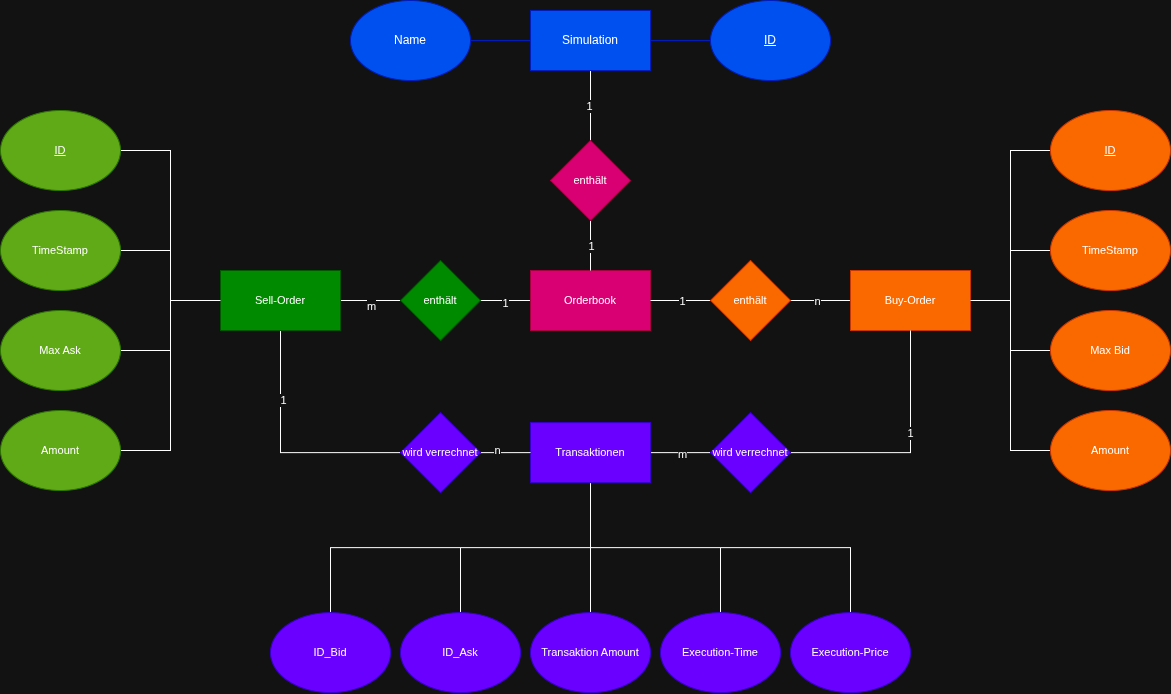

The diagram above was exported from draw.io. Its source (the exported page's mxGraphModel, read from the mxfile embedded in the PNG):
<mxGraphModel dx="2276" dy="832" grid="1" gridSize="10" guides="1" tooltips="1" connect="1" arrows="1" fold="1" page="1" pageScale="1" pageWidth="850" pageHeight="1100" math="0" shadow="0">
  <root>
    <mxCell id="0" />
    <mxCell id="1" parent="0" />
    <mxCell id="L8Npyg5_H1dorUVNFvpk-9" style="edgeStyle=orthogonalEdgeStyle;shape=connector;rounded=0;orthogonalLoop=1;jettySize=auto;html=1;exitX=0.5;exitY=1;exitDx=0;exitDy=0;entryX=0.5;entryY=0;entryDx=0;entryDy=0;strokeColor=default;align=center;verticalAlign=middle;fontFamily=Helvetica;fontSize=11;fontColor=default;labelBackgroundColor=default;endArrow=none;endFill=0;" parent="1" source="L8Npyg5_H1dorUVNFvpk-1" target="L8Npyg5_H1dorUVNFvpk-8" edge="1">
      <mxGeometry relative="1" as="geometry" />
    </mxCell>
    <mxCell id="L8Npyg5_H1dorUVNFvpk-11" value="1" style="edgeLabel;html=1;align=center;verticalAlign=middle;resizable=0;points=[];fontFamily=Helvetica;fontSize=11;fontColor=default;labelBackgroundColor=default;" parent="L8Npyg5_H1dorUVNFvpk-9" vertex="1" connectable="0">
      <mxGeometry y="-2" relative="1" as="geometry">
        <mxPoint as="offset" />
      </mxGeometry>
    </mxCell>
    <mxCell id="L8Npyg5_H1dorUVNFvpk-1" value="Simulation" style="rounded=0;whiteSpace=wrap;html=1;fillColor=#0050ef;fontColor=#ffffff;strokeColor=#001DBC;" parent="1" vertex="1">
      <mxGeometry x="160" y="200" width="120" height="60" as="geometry" />
    </mxCell>
    <mxCell id="L8Npyg5_H1dorUVNFvpk-6" style="edgeStyle=orthogonalEdgeStyle;shape=connector;rounded=0;orthogonalLoop=1;jettySize=auto;html=1;exitX=0;exitY=0.5;exitDx=0;exitDy=0;strokeColor=#001DBC;align=center;verticalAlign=middle;fontFamily=Helvetica;fontSize=11;fontColor=default;labelBackgroundColor=default;endArrow=none;endFill=0;fillColor=#0050ef;" parent="1" source="L8Npyg5_H1dorUVNFvpk-2" target="L8Npyg5_H1dorUVNFvpk-1" edge="1">
      <mxGeometry relative="1" as="geometry" />
    </mxCell>
    <mxCell id="L8Npyg5_H1dorUVNFvpk-2" value="ID" style="ellipse;whiteSpace=wrap;html=1;fontStyle=4;fillColor=#0050ef;fontColor=#ffffff;strokeColor=#001DBC;" parent="1" vertex="1">
      <mxGeometry x="340" y="190" width="120" height="80" as="geometry" />
    </mxCell>
    <mxCell id="L8Npyg5_H1dorUVNFvpk-5" style="edgeStyle=orthogonalEdgeStyle;rounded=0;orthogonalLoop=1;jettySize=auto;html=1;exitX=1;exitY=0.5;exitDx=0;exitDy=0;endArrow=none;endFill=0;fillColor=#0050ef;strokeColor=#001DBC;" parent="1" source="L8Npyg5_H1dorUVNFvpk-3" target="L8Npyg5_H1dorUVNFvpk-1" edge="1">
      <mxGeometry relative="1" as="geometry" />
    </mxCell>
    <mxCell id="L8Npyg5_H1dorUVNFvpk-3" value="Name" style="ellipse;whiteSpace=wrap;html=1;fillColor=#0050ef;fontColor=#ffffff;strokeColor=#001DBC;" parent="1" vertex="1">
      <mxGeometry x="-20" y="190" width="120" height="80" as="geometry" />
    </mxCell>
    <mxCell id="L8Npyg5_H1dorUVNFvpk-19" style="edgeStyle=orthogonalEdgeStyle;shape=connector;rounded=0;orthogonalLoop=1;jettySize=auto;html=1;exitX=0;exitY=0.5;exitDx=0;exitDy=0;entryX=1;entryY=0.5;entryDx=0;entryDy=0;strokeColor=default;align=center;verticalAlign=middle;fontFamily=Helvetica;fontSize=11;fontColor=default;labelBackgroundColor=default;endArrow=none;endFill=0;" parent="1" source="L8Npyg5_H1dorUVNFvpk-7" target="L8Npyg5_H1dorUVNFvpk-17" edge="1">
      <mxGeometry relative="1" as="geometry" />
    </mxCell>
    <mxCell id="L8Npyg5_H1dorUVNFvpk-25" value="1" style="edgeLabel;html=1;align=center;verticalAlign=middle;resizable=0;points=[];fontFamily=Helvetica;fontSize=11;fontColor=default;labelBackgroundColor=default;" parent="L8Npyg5_H1dorUVNFvpk-19" vertex="1" connectable="0">
      <mxGeometry x="0.04" y="2" relative="1" as="geometry">
        <mxPoint as="offset" />
      </mxGeometry>
    </mxCell>
    <mxCell id="L8Npyg5_H1dorUVNFvpk-7" value="&lt;span&gt;Orderbook&lt;/span&gt;" style="rounded=0;whiteSpace=wrap;html=1;fontFamily=Helvetica;fontSize=11;fontColor=default;labelBackgroundColor=none;fillColor=#d80073;strokeColor=#A50040;" parent="1" vertex="1">
      <mxGeometry x="160" y="460" width="120" height="60" as="geometry" />
    </mxCell>
    <mxCell id="L8Npyg5_H1dorUVNFvpk-13" style="edgeStyle=orthogonalEdgeStyle;shape=connector;rounded=0;orthogonalLoop=1;jettySize=auto;html=1;exitX=0.5;exitY=1;exitDx=0;exitDy=0;strokeColor=default;align=center;verticalAlign=middle;fontFamily=Helvetica;fontSize=11;fontColor=default;labelBackgroundColor=default;endArrow=none;endFill=0;" parent="1" source="L8Npyg5_H1dorUVNFvpk-8" target="L8Npyg5_H1dorUVNFvpk-7" edge="1">
      <mxGeometry relative="1" as="geometry" />
    </mxCell>
    <mxCell id="L8Npyg5_H1dorUVNFvpk-14" value="1" style="edgeLabel;html=1;align=center;verticalAlign=middle;resizable=0;points=[];fontFamily=Helvetica;fontSize=11;fontColor=default;labelBackgroundColor=default;" parent="L8Npyg5_H1dorUVNFvpk-13" vertex="1" connectable="0">
      <mxGeometry relative="1" as="geometry">
        <mxPoint as="offset" />
      </mxGeometry>
    </mxCell>
    <mxCell id="L8Npyg5_H1dorUVNFvpk-8" value="&lt;span&gt;enthält&lt;/span&gt;" style="rhombus;whiteSpace=wrap;html=1;fontFamily=Helvetica;fontSize=11;fontColor=default;labelBackgroundColor=none;fillColor=#d80073;strokeColor=#A50040;" parent="1" vertex="1">
      <mxGeometry x="180" y="330" width="80" height="80" as="geometry" />
    </mxCell>
    <mxCell id="L8Npyg5_H1dorUVNFvpk-43" style="edgeStyle=orthogonalEdgeStyle;shape=connector;rounded=0;orthogonalLoop=1;jettySize=auto;html=1;exitX=1;exitY=0.5;exitDx=0;exitDy=0;strokeColor=default;align=center;verticalAlign=middle;fontFamily=Helvetica;fontSize=11;fontColor=default;labelBackgroundColor=default;endArrow=none;endFill=0;" parent="1" source="L8Npyg5_H1dorUVNFvpk-15" target="L8Npyg5_H1dorUVNFvpk-17" edge="1">
      <mxGeometry relative="1" as="geometry" />
    </mxCell>
    <mxCell id="L8Npyg5_H1dorUVNFvpk-44" value="m" style="edgeLabel;html=1;align=center;verticalAlign=middle;resizable=0;points=[];fontFamily=Helvetica;fontSize=11;fontColor=default;labelBackgroundColor=default;" parent="L8Npyg5_H1dorUVNFvpk-43" vertex="1" connectable="0">
      <mxGeometry x="0.0048" y="-5" relative="1" as="geometry">
        <mxPoint as="offset" />
      </mxGeometry>
    </mxCell>
    <mxCell id="L8Npyg5_H1dorUVNFvpk-49" style="edgeStyle=orthogonalEdgeStyle;shape=connector;rounded=0;orthogonalLoop=1;jettySize=auto;html=1;exitX=0.5;exitY=1;exitDx=0;exitDy=0;entryX=0;entryY=0.5;entryDx=0;entryDy=0;strokeColor=default;align=center;verticalAlign=middle;fontFamily=Helvetica;fontSize=11;fontColor=default;labelBackgroundColor=default;endArrow=none;endFill=0;" parent="1" source="L8Npyg5_H1dorUVNFvpk-15" target="L8Npyg5_H1dorUVNFvpk-47" edge="1">
      <mxGeometry relative="1" as="geometry" />
    </mxCell>
    <mxCell id="L8Npyg5_H1dorUVNFvpk-54" value="1" style="edgeLabel;html=1;align=center;verticalAlign=middle;resizable=0;points=[];fontFamily=Helvetica;fontSize=11;fontColor=default;labelBackgroundColor=default;" parent="L8Npyg5_H1dorUVNFvpk-49" vertex="1" connectable="0">
      <mxGeometry x="-0.4286" y="2" relative="1" as="geometry">
        <mxPoint as="offset" />
      </mxGeometry>
    </mxCell>
    <mxCell id="L8Npyg5_H1dorUVNFvpk-15" value="Sell-Order" style="rounded=0;whiteSpace=wrap;html=1;fontFamily=Helvetica;fontSize=11;fontColor=default;labelBackgroundColor=none;fillColor=#008a00;strokeColor=#005700;" parent="1" vertex="1">
      <mxGeometry x="-150" y="460" width="120" height="60" as="geometry" />
    </mxCell>
    <mxCell id="L8Npyg5_H1dorUVNFvpk-22" style="edgeStyle=orthogonalEdgeStyle;shape=connector;rounded=0;orthogonalLoop=1;jettySize=auto;html=1;exitX=0;exitY=0.5;exitDx=0;exitDy=0;strokeColor=light-dark(#C73500, #ffffff);align=center;verticalAlign=middle;fontFamily=Helvetica;fontSize=11;fontColor=default;labelBackgroundColor=default;endArrow=none;endFill=0;fillColor=#fa6800;" parent="1" source="L8Npyg5_H1dorUVNFvpk-16" target="L8Npyg5_H1dorUVNFvpk-18" edge="1">
      <mxGeometry relative="1" as="geometry" />
    </mxCell>
    <mxCell id="L8Npyg5_H1dorUVNFvpk-24" value="n" style="edgeLabel;html=1;align=center;verticalAlign=middle;resizable=0;points=[];fontFamily=Helvetica;fontSize=11;fontColor=default;labelBackgroundColor=default;" parent="L8Npyg5_H1dorUVNFvpk-22" vertex="1" connectable="0">
      <mxGeometry x="0.1333" relative="1" as="geometry">
        <mxPoint as="offset" />
      </mxGeometry>
    </mxCell>
    <mxCell id="L8Npyg5_H1dorUVNFvpk-16" value="Buy-Order" style="rounded=0;whiteSpace=wrap;html=1;fontFamily=Helvetica;fontSize=11;fontColor=default;labelBackgroundColor=none;fillColor=#fa6800;strokeColor=#C73500;" parent="1" vertex="1">
      <mxGeometry x="480" y="460" width="120" height="60" as="geometry" />
    </mxCell>
    <mxCell id="L8Npyg5_H1dorUVNFvpk-17" value="enthält" style="rhombus;whiteSpace=wrap;html=1;fontFamily=Helvetica;fontSize=11;fontColor=default;labelBackgroundColor=none;fillColor=#008a00;strokeColor=#005700;" parent="1" vertex="1">
      <mxGeometry x="30" y="450" width="80" height="80" as="geometry" />
    </mxCell>
    <mxCell id="L8Npyg5_H1dorUVNFvpk-21" style="edgeStyle=orthogonalEdgeStyle;shape=connector;rounded=0;orthogonalLoop=1;jettySize=auto;html=1;exitX=0;exitY=0.5;exitDx=0;exitDy=0;strokeColor=default;align=center;verticalAlign=middle;fontFamily=Helvetica;fontSize=11;fontColor=default;labelBackgroundColor=default;endArrow=none;endFill=0;" parent="1" source="L8Npyg5_H1dorUVNFvpk-18" target="L8Npyg5_H1dorUVNFvpk-7" edge="1">
      <mxGeometry relative="1" as="geometry" />
    </mxCell>
    <mxCell id="L8Npyg5_H1dorUVNFvpk-23" value="1" style="edgeLabel;html=1;align=center;verticalAlign=middle;resizable=0;points=[];fontFamily=Helvetica;fontSize=11;fontColor=default;labelBackgroundColor=default;" parent="L8Npyg5_H1dorUVNFvpk-21" vertex="1" connectable="0">
      <mxGeometry x="-0.0333" relative="1" as="geometry">
        <mxPoint as="offset" />
      </mxGeometry>
    </mxCell>
    <mxCell id="L8Npyg5_H1dorUVNFvpk-18" value="enthäl&lt;span style=&quot;&quot;&gt;t&lt;/span&gt;" style="rhombus;whiteSpace=wrap;html=1;fontFamily=Helvetica;fontSize=11;fontColor=default;labelBackgroundColor=none;fillColor=#fa6800;strokeColor=#C73500;" parent="1" vertex="1">
      <mxGeometry x="340" y="450" width="80" height="80" as="geometry" />
    </mxCell>
    <mxCell id="L8Npyg5_H1dorUVNFvpk-31" style="edgeStyle=orthogonalEdgeStyle;shape=connector;rounded=0;orthogonalLoop=1;jettySize=auto;html=1;exitX=1;exitY=0.5;exitDx=0;exitDy=0;entryX=0;entryY=0.5;entryDx=0;entryDy=0;strokeColor=default;align=center;verticalAlign=middle;fontFamily=Helvetica;fontSize=11;fontColor=default;labelBackgroundColor=default;endArrow=none;endFill=0;" parent="1" source="L8Npyg5_H1dorUVNFvpk-27" target="L8Npyg5_H1dorUVNFvpk-15" edge="1">
      <mxGeometry relative="1" as="geometry" />
    </mxCell>
    <mxCell id="L8Npyg5_H1dorUVNFvpk-27" value="ID" style="ellipse;whiteSpace=wrap;html=1;fontFamily=Helvetica;fontSize=11;fontColor=#ffffff;labelBackgroundColor=none;fontStyle=4;fillColor=#60a917;strokeColor=#2D7600;" parent="1" vertex="1">
      <mxGeometry x="-370" y="300" width="120" height="80" as="geometry" />
    </mxCell>
    <mxCell id="L8Npyg5_H1dorUVNFvpk-32" style="edgeStyle=orthogonalEdgeStyle;shape=connector;rounded=0;orthogonalLoop=1;jettySize=auto;html=1;exitX=1;exitY=0.5;exitDx=0;exitDy=0;entryX=0;entryY=0.5;entryDx=0;entryDy=0;strokeColor=default;align=center;verticalAlign=middle;fontFamily=Helvetica;fontSize=11;fontColor=default;labelBackgroundColor=default;endArrow=none;endFill=0;" parent="1" source="L8Npyg5_H1dorUVNFvpk-28" target="L8Npyg5_H1dorUVNFvpk-15" edge="1">
      <mxGeometry relative="1" as="geometry" />
    </mxCell>
    <mxCell id="L8Npyg5_H1dorUVNFvpk-28" value="TimeStamp" style="ellipse;whiteSpace=wrap;html=1;fontFamily=Helvetica;fontSize=11;fontColor=#ffffff;labelBackgroundColor=none;fontStyle=0;fillColor=#60a917;strokeColor=#2D7600;" parent="1" vertex="1">
      <mxGeometry x="-370" y="400" width="120" height="80" as="geometry" />
    </mxCell>
    <mxCell id="L8Npyg5_H1dorUVNFvpk-33" style="edgeStyle=orthogonalEdgeStyle;shape=connector;rounded=0;orthogonalLoop=1;jettySize=auto;html=1;exitX=1;exitY=0.5;exitDx=0;exitDy=0;entryX=0;entryY=0.5;entryDx=0;entryDy=0;strokeColor=default;align=center;verticalAlign=middle;fontFamily=Helvetica;fontSize=11;fontColor=default;labelBackgroundColor=default;endArrow=none;endFill=0;" parent="1" source="L8Npyg5_H1dorUVNFvpk-29" target="L8Npyg5_H1dorUVNFvpk-15" edge="1">
      <mxGeometry relative="1" as="geometry" />
    </mxCell>
    <mxCell id="L8Npyg5_H1dorUVNFvpk-29" value="Max Ask" style="ellipse;whiteSpace=wrap;html=1;fontFamily=Helvetica;fontSize=11;fontColor=#ffffff;labelBackgroundColor=none;fontStyle=0;fillColor=#60a917;strokeColor=#2D7600;" parent="1" vertex="1">
      <mxGeometry x="-370" y="500" width="120" height="80" as="geometry" />
    </mxCell>
    <mxCell id="L8Npyg5_H1dorUVNFvpk-34" style="edgeStyle=orthogonalEdgeStyle;shape=connector;rounded=0;orthogonalLoop=1;jettySize=auto;html=1;exitX=1;exitY=0.5;exitDx=0;exitDy=0;entryX=0;entryY=0.5;entryDx=0;entryDy=0;strokeColor=default;align=center;verticalAlign=middle;fontFamily=Helvetica;fontSize=11;fontColor=default;labelBackgroundColor=default;endArrow=none;endFill=0;" parent="1" source="L8Npyg5_H1dorUVNFvpk-30" target="L8Npyg5_H1dorUVNFvpk-15" edge="1">
      <mxGeometry relative="1" as="geometry" />
    </mxCell>
    <mxCell id="L8Npyg5_H1dorUVNFvpk-30" value="Amount" style="ellipse;whiteSpace=wrap;html=1;fontFamily=Helvetica;fontSize=11;fontColor=#ffffff;labelBackgroundColor=none;fontStyle=0;fillColor=#60a917;strokeColor=#2D7600;" parent="1" vertex="1">
      <mxGeometry x="-370" y="600" width="120" height="80" as="geometry" />
    </mxCell>
    <mxCell id="L8Npyg5_H1dorUVNFvpk-39" style="edgeStyle=orthogonalEdgeStyle;shape=connector;rounded=0;orthogonalLoop=1;jettySize=auto;html=1;exitX=0;exitY=0.5;exitDx=0;exitDy=0;entryX=1;entryY=0.5;entryDx=0;entryDy=0;strokeColor=default;align=center;verticalAlign=middle;fontFamily=Helvetica;fontSize=11;fontColor=default;labelBackgroundColor=default;endArrow=none;endFill=0;" parent="1" source="L8Npyg5_H1dorUVNFvpk-35" target="L8Npyg5_H1dorUVNFvpk-16" edge="1">
      <mxGeometry relative="1" as="geometry" />
    </mxCell>
    <mxCell id="L8Npyg5_H1dorUVNFvpk-35" value="ID" style="ellipse;whiteSpace=wrap;html=1;fontFamily=Helvetica;fontSize=11;fontColor=default;labelBackgroundColor=none;fontStyle=4;fillColor=#fa6800;strokeColor=#C73500;" parent="1" vertex="1">
      <mxGeometry x="680" y="300" width="120" height="80" as="geometry" />
    </mxCell>
    <mxCell id="L8Npyg5_H1dorUVNFvpk-40" style="edgeStyle=orthogonalEdgeStyle;shape=connector;rounded=0;orthogonalLoop=1;jettySize=auto;html=1;exitX=0;exitY=0.5;exitDx=0;exitDy=0;entryX=1;entryY=0.5;entryDx=0;entryDy=0;strokeColor=default;align=center;verticalAlign=middle;fontFamily=Helvetica;fontSize=11;fontColor=default;labelBackgroundColor=default;endArrow=none;endFill=0;" parent="1" source="L8Npyg5_H1dorUVNFvpk-36" target="L8Npyg5_H1dorUVNFvpk-16" edge="1">
      <mxGeometry relative="1" as="geometry" />
    </mxCell>
    <mxCell id="L8Npyg5_H1dorUVNFvpk-36" value="TimeStamp" style="ellipse;whiteSpace=wrap;html=1;fontFamily=Helvetica;fontSize=11;fontColor=default;labelBackgroundColor=none;fontStyle=0;fillColor=#fa6800;strokeColor=#C73500;" parent="1" vertex="1">
      <mxGeometry x="680" y="400" width="120" height="80" as="geometry" />
    </mxCell>
    <mxCell id="L8Npyg5_H1dorUVNFvpk-41" style="edgeStyle=orthogonalEdgeStyle;shape=connector;rounded=0;orthogonalLoop=1;jettySize=auto;html=1;exitX=0;exitY=0.5;exitDx=0;exitDy=0;strokeColor=default;align=center;verticalAlign=middle;fontFamily=Helvetica;fontSize=11;fontColor=default;labelBackgroundColor=default;endArrow=none;endFill=0;" parent="1" source="L8Npyg5_H1dorUVNFvpk-37" target="L8Npyg5_H1dorUVNFvpk-16" edge="1">
      <mxGeometry relative="1" as="geometry" />
    </mxCell>
    <mxCell id="L8Npyg5_H1dorUVNFvpk-37" value="Max Bid" style="ellipse;whiteSpace=wrap;html=1;fontFamily=Helvetica;fontSize=11;fontColor=default;labelBackgroundColor=none;fontStyle=0;fillColor=#fa6800;strokeColor=#C73500;" parent="1" vertex="1">
      <mxGeometry x="680" y="500" width="120" height="80" as="geometry" />
    </mxCell>
    <mxCell id="L8Npyg5_H1dorUVNFvpk-42" style="edgeStyle=orthogonalEdgeStyle;shape=connector;rounded=0;orthogonalLoop=1;jettySize=auto;html=1;exitX=0;exitY=0.5;exitDx=0;exitDy=0;entryX=1;entryY=0.5;entryDx=0;entryDy=0;strokeColor=default;align=center;verticalAlign=middle;fontFamily=Helvetica;fontSize=11;fontColor=default;labelBackgroundColor=default;endArrow=none;endFill=0;" parent="1" source="L8Npyg5_H1dorUVNFvpk-38" target="L8Npyg5_H1dorUVNFvpk-16" edge="1">
      <mxGeometry relative="1" as="geometry" />
    </mxCell>
    <mxCell id="L8Npyg5_H1dorUVNFvpk-38" value="Amount" style="ellipse;whiteSpace=wrap;html=1;fontFamily=Helvetica;fontSize=11;fontColor=default;labelBackgroundColor=none;fontStyle=0;fillColor=#fa6800;strokeColor=#C73500;" parent="1" vertex="1">
      <mxGeometry x="680" y="600" width="120" height="80" as="geometry" />
    </mxCell>
    <mxCell id="L8Npyg5_H1dorUVNFvpk-51" style="edgeStyle=orthogonalEdgeStyle;shape=connector;rounded=0;orthogonalLoop=1;jettySize=auto;html=1;exitX=1;exitY=0.5;exitDx=0;exitDy=0;entryX=0;entryY=0.5;entryDx=0;entryDy=0;strokeColor=default;align=center;verticalAlign=middle;fontFamily=Helvetica;fontSize=11;fontColor=default;labelBackgroundColor=default;endArrow=none;endFill=0;" parent="1" source="L8Npyg5_H1dorUVNFvpk-46" target="L8Npyg5_H1dorUVNFvpk-48" edge="1">
      <mxGeometry relative="1" as="geometry" />
    </mxCell>
    <mxCell id="L8Npyg5_H1dorUVNFvpk-56" value="m" style="edgeLabel;html=1;align=center;verticalAlign=middle;resizable=0;points=[];fontFamily=Helvetica;fontSize=11;fontColor=default;labelBackgroundColor=default;" parent="L8Npyg5_H1dorUVNFvpk-51" vertex="1" connectable="0">
      <mxGeometry x="0.0333" y="-1" relative="1" as="geometry">
        <mxPoint as="offset" />
      </mxGeometry>
    </mxCell>
    <mxCell id="L8Npyg5_H1dorUVNFvpk-62" style="edgeStyle=orthogonalEdgeStyle;shape=connector;rounded=0;orthogonalLoop=1;jettySize=auto;html=1;exitX=0.5;exitY=1;exitDx=0;exitDy=0;strokeColor=default;align=center;verticalAlign=middle;fontFamily=Helvetica;fontSize=11;fontColor=default;labelBackgroundColor=default;endArrow=none;endFill=0;" parent="1" source="L8Npyg5_H1dorUVNFvpk-46" target="L8Npyg5_H1dorUVNFvpk-57" edge="1">
      <mxGeometry relative="1" as="geometry" />
    </mxCell>
    <mxCell id="L8Npyg5_H1dorUVNFvpk-63" style="edgeStyle=orthogonalEdgeStyle;shape=connector;rounded=0;orthogonalLoop=1;jettySize=auto;html=1;exitX=0.5;exitY=1;exitDx=0;exitDy=0;strokeColor=default;align=center;verticalAlign=middle;fontFamily=Helvetica;fontSize=11;fontColor=default;labelBackgroundColor=default;endArrow=none;endFill=0;" parent="1" source="L8Npyg5_H1dorUVNFvpk-46" target="L8Npyg5_H1dorUVNFvpk-58" edge="1">
      <mxGeometry relative="1" as="geometry" />
    </mxCell>
    <mxCell id="L8Npyg5_H1dorUVNFvpk-64" style="edgeStyle=orthogonalEdgeStyle;shape=connector;rounded=0;orthogonalLoop=1;jettySize=auto;html=1;exitX=0.5;exitY=1;exitDx=0;exitDy=0;entryX=0.5;entryY=0;entryDx=0;entryDy=0;strokeColor=default;align=center;verticalAlign=middle;fontFamily=Helvetica;fontSize=11;fontColor=default;labelBackgroundColor=default;endArrow=none;endFill=0;" parent="1" source="L8Npyg5_H1dorUVNFvpk-46" target="L8Npyg5_H1dorUVNFvpk-59" edge="1">
      <mxGeometry relative="1" as="geometry" />
    </mxCell>
    <mxCell id="L8Npyg5_H1dorUVNFvpk-65" style="edgeStyle=orthogonalEdgeStyle;shape=connector;rounded=0;orthogonalLoop=1;jettySize=auto;html=1;exitX=0.5;exitY=1;exitDx=0;exitDy=0;strokeColor=default;align=center;verticalAlign=middle;fontFamily=Helvetica;fontSize=11;fontColor=default;labelBackgroundColor=default;endArrow=none;endFill=0;" parent="1" source="L8Npyg5_H1dorUVNFvpk-46" target="L8Npyg5_H1dorUVNFvpk-60" edge="1">
      <mxGeometry relative="1" as="geometry" />
    </mxCell>
    <mxCell id="L8Npyg5_H1dorUVNFvpk-66" style="edgeStyle=orthogonalEdgeStyle;shape=connector;rounded=0;orthogonalLoop=1;jettySize=auto;html=1;exitX=0.5;exitY=1;exitDx=0;exitDy=0;entryX=0.5;entryY=0;entryDx=0;entryDy=0;strokeColor=default;align=center;verticalAlign=middle;fontFamily=Helvetica;fontSize=11;fontColor=default;labelBackgroundColor=default;endArrow=none;endFill=0;" parent="1" source="L8Npyg5_H1dorUVNFvpk-46" target="L8Npyg5_H1dorUVNFvpk-61" edge="1">
      <mxGeometry relative="1" as="geometry" />
    </mxCell>
    <mxCell id="L8Npyg5_H1dorUVNFvpk-46" value="Transaktionen" style="rounded=0;whiteSpace=wrap;html=1;fontFamily=Helvetica;fontSize=11;fontColor=#ffffff;labelBackgroundColor=none;fillColor=#6a00ff;strokeColor=#3700CC;" parent="1" vertex="1">
      <mxGeometry x="160" y="612.11" width="120" height="60" as="geometry" />
    </mxCell>
    <mxCell id="L8Npyg5_H1dorUVNFvpk-50" style="edgeStyle=orthogonalEdgeStyle;shape=connector;rounded=0;orthogonalLoop=1;jettySize=auto;html=1;exitX=1;exitY=0.5;exitDx=0;exitDy=0;entryX=0;entryY=0.5;entryDx=0;entryDy=0;strokeColor=default;align=center;verticalAlign=middle;fontFamily=Helvetica;fontSize=11;fontColor=default;labelBackgroundColor=default;endArrow=none;endFill=0;" parent="1" source="L8Npyg5_H1dorUVNFvpk-47" target="L8Npyg5_H1dorUVNFvpk-46" edge="1">
      <mxGeometry relative="1" as="geometry" />
    </mxCell>
    <mxCell id="L8Npyg5_H1dorUVNFvpk-55" value="n" style="edgeLabel;html=1;align=center;verticalAlign=middle;resizable=0;points=[];fontFamily=Helvetica;fontSize=11;fontColor=default;labelBackgroundColor=default;" parent="L8Npyg5_H1dorUVNFvpk-50" vertex="1" connectable="0">
      <mxGeometry x="-0.36" y="3" relative="1" as="geometry">
        <mxPoint as="offset" />
      </mxGeometry>
    </mxCell>
    <mxCell id="L8Npyg5_H1dorUVNFvpk-47" value="wird verrechnet" style="rhombus;whiteSpace=wrap;html=1;fontFamily=Helvetica;fontSize=11;fontColor=#ffffff;labelBackgroundColor=none;fillColor=#6a00ff;strokeColor=#3700CC;" parent="1" vertex="1">
      <mxGeometry x="30" y="602.11" width="80" height="80" as="geometry" />
    </mxCell>
    <mxCell id="L8Npyg5_H1dorUVNFvpk-52" style="edgeStyle=orthogonalEdgeStyle;shape=connector;rounded=0;orthogonalLoop=1;jettySize=auto;html=1;exitX=1;exitY=0.5;exitDx=0;exitDy=0;entryX=0.5;entryY=1;entryDx=0;entryDy=0;strokeColor=default;align=center;verticalAlign=middle;fontFamily=Helvetica;fontSize=11;fontColor=default;labelBackgroundColor=default;endArrow=none;endFill=0;" parent="1" source="L8Npyg5_H1dorUVNFvpk-48" target="L8Npyg5_H1dorUVNFvpk-16" edge="1">
      <mxGeometry relative="1" as="geometry" />
    </mxCell>
    <mxCell id="L8Npyg5_H1dorUVNFvpk-53" value="1" style="edgeLabel;html=1;align=center;verticalAlign=middle;resizable=0;points=[];fontFamily=Helvetica;fontSize=11;fontColor=default;labelBackgroundColor=default;" parent="L8Npyg5_H1dorUVNFvpk-52" vertex="1" connectable="0">
      <mxGeometry x="0.1571" y="1" relative="1" as="geometry">
        <mxPoint as="offset" />
      </mxGeometry>
    </mxCell>
    <mxCell id="L8Npyg5_H1dorUVNFvpk-48" value="wird verrechnet" style="rhombus;whiteSpace=wrap;html=1;fontFamily=Helvetica;fontSize=11;fontColor=#ffffff;labelBackgroundColor=none;fillColor=#6a00ff;strokeColor=#3700CC;" parent="1" vertex="1">
      <mxGeometry x="340" y="602.11" width="80" height="80" as="geometry" />
    </mxCell>
    <mxCell id="L8Npyg5_H1dorUVNFvpk-57" value="ID_Bid" style="ellipse;whiteSpace=wrap;html=1;fontFamily=Helvetica;fontSize=11;fontColor=#ffffff;labelBackgroundColor=none;fillColor=#6a00ff;strokeColor=#3700CC;" parent="1" vertex="1">
      <mxGeometry x="-100" y="802.11" width="120" height="80" as="geometry" />
    </mxCell>
    <mxCell id="L8Npyg5_H1dorUVNFvpk-58" value="ID_Ask" style="ellipse;whiteSpace=wrap;html=1;fontFamily=Helvetica;fontSize=11;fontColor=#ffffff;labelBackgroundColor=none;fillColor=#6a00ff;strokeColor=#3700CC;" parent="1" vertex="1">
      <mxGeometry x="30" y="802.11" width="120" height="80" as="geometry" />
    </mxCell>
    <mxCell id="L8Npyg5_H1dorUVNFvpk-59" value="Transaktion Amount" style="ellipse;whiteSpace=wrap;html=1;fontFamily=Helvetica;fontSize=11;fontColor=#ffffff;labelBackgroundColor=none;fillColor=#6a00ff;strokeColor=#3700CC;" parent="1" vertex="1">
      <mxGeometry x="160" y="802.11" width="120" height="80" as="geometry" />
    </mxCell>
    <mxCell id="L8Npyg5_H1dorUVNFvpk-60" value="Execution-Time" style="ellipse;whiteSpace=wrap;html=1;fontFamily=Helvetica;fontSize=11;fontColor=#ffffff;labelBackgroundColor=none;fillColor=#6a00ff;strokeColor=#3700CC;" parent="1" vertex="1">
      <mxGeometry x="290" y="802.11" width="120" height="80" as="geometry" />
    </mxCell>
    <mxCell id="L8Npyg5_H1dorUVNFvpk-61" value="Execution-Price" style="ellipse;whiteSpace=wrap;html=1;fontFamily=Helvetica;fontSize=11;fontColor=#ffffff;labelBackgroundColor=none;fillColor=#6a00ff;strokeColor=#3700CC;" parent="1" vertex="1">
      <mxGeometry x="420" y="802.11" width="120" height="80" as="geometry" />
    </mxCell>
  </root>
</mxGraphModel>